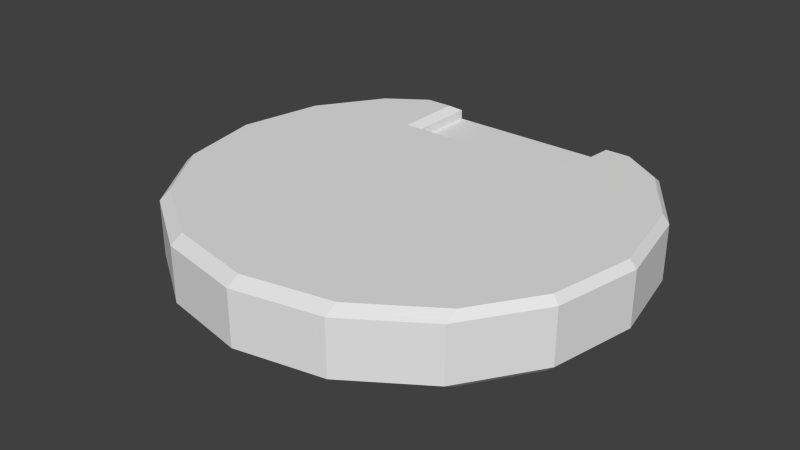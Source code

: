 # Source: audiolog.blend  (saved by Blender 2.76.0; exported with 4.5.12 LTS)
import bpy
from mathutils import Matrix  # noqa: F401  (used for matrix-valued properties, if any)

bpy.ops.wm.read_factory_settings(use_empty=True)
scene = bpy.context.scene
scene.name = 'Scene'

# ---- collections
col_collection_1 = bpy.data.collections.new('Collection 1'); scene.collection.children.link(col_collection_1)

# ---- world
world_world = bpy.data.worlds.new('World'); scene.world = world_world
world_world.color = (0.05088, 0.05088, 0.05088)
world_world.use_sun_shadow = False
world_world.sun_shadow_jitter_overblur = 0.0
world_world.cycles.sampling_method = 'MANUAL'
world_world.cycles.sample_map_resolution = 256

# ---- meshes
me_cylinder_753 = bpy.data.meshes.new('Cylinder.753')
me_cylinder_753.from_pydata([(0.001101, 0.1054, 0.03627), (0.06187, 0.1054, 0.03627), (0.1134, 0.0863, 0.03945), (0.1478, 0.03478, 0.03945), (0.1599, -0.02599, 0.03945), (0.1478, -0.08676, 0.03945), (0.1134, -0.1383, 0.03945), (0.06187, -0.1727, 0.03945), (0.001102, -0.1848, 0.03945), (-0.05967, -0.1727, 0.03945), (-0.1112, -0.1383, 0.03945), (-0.1456, -0.08676, 0.03945), (-0.1577, -0.02599, 0.03945), (-0.1456, 0.03478, 0.03945), (-0.1112, 0.0863, 0.03945), (-0.05967, 0.1054, 0.03627), (-0.08379, 0.1054, 0.03945), (-0.08379, -0.1566, 0.03945), (0.08431, -0.1578, 0.03945), (0.08431, 0.1054, 0.03945), (0.06187, 0.05236, 0.03627), (0.001102, 0.05236, 0.03627), (-0.05967, 0.05236, 0.03627), (0.03149, 0.1054, 0.03627), (0.03149, -0.1787, 0.03945), (0.03149, 0.05236, 0.03627), (-0.02928, -0.1787, 0.03945), (-0.02928, 0.1054, 0.03627), (-0.02928, 0.05236, 0.03627), (0.001101, 0.1054, 0.004753), (0.001102, 0.09846, -0.000247), (0.06187, 0.1054, 0.004753), (0.06187, 0.09846, -0.000247), (0.1134, 0.0863, 0.004753), (0.1134, 0.0794, -0.000247), (0.1478, 0.03478, 0.004753), (0.1425, 0.03582, -0.000247), (0.1548, -0.02599, -0.000247), (0.1599, -0.02599, 0.004753), (0.1478, -0.08676, 0.004753), (0.1431, -0.0848, -0.000247), (0.1134, -0.1383, 0.004753), (0.1134, -0.1293, -0.000247), (0.06187, -0.1727, 0.004753), (0.06187, -0.1637, -0.000247), (0.001102, -0.1848, 0.004753), (0.001102, -0.1758, -0.000247), (-0.05967, -0.1727, 0.004753), (-0.05967, -0.1637, -0.000247), (-0.1112, -0.1383, 0.004753), (-0.1112, -0.1293, -0.000247), (-0.1456, -0.08676, 0.004753), (-0.1409, -0.0848, -0.000247), (-0.1526, -0.02599, -0.000247), (-0.1577, -0.02599, 0.004753), (-0.1456, 0.03478, 0.004753), (-0.1403, 0.03582, -0.000247), (-0.1112, 0.0863, 0.004753), (-0.1112, 0.0794, -0.000247), (-0.05967, 0.1054, 0.004753), (-0.05967, 0.09846, -0.000247), (0.08431, 0.09846, -0.000247), (0.08431, 0.1054, 0.004753), (-0.08379, 0.09846, -0.000247), (-0.08379, 0.1054, 0.004753), (-0.08379, -0.1474, -0.000247), (-0.08379, -0.1564, 0.004753), (0.08431, -0.1487, -0.000247), (0.08431, -0.1577, 0.004753), (0.06187, 0.1054, 0.04303), (0.06687, 0.09846, 0.04803), (0.1134, 0.0863, 0.04303), (0.1134, 0.0794, 0.04803), (0.1425, 0.03582, 0.04803), (0.1478, 0.03478, 0.04303), (0.1548, -0.02599, 0.04803), (0.1599, -0.02599, 0.04303), (0.1431, -0.0848, 0.04803), (0.1478, -0.08676, 0.04303), (0.1134, -0.1293, 0.04803), (0.1134, -0.1383, 0.04303), (0.06187, -0.1727, 0.04303), (0.06187, -0.1637, 0.04803), (0.001102, -0.1848, 0.04303), (0.001102, -0.1758, 0.04803), (-0.05967, -0.1727, 0.04303), (-0.05967, -0.1637, 0.04803), (-0.1112, -0.1383, 0.04303), (-0.1112, -0.1293, 0.04803), (-0.1409, -0.0848, 0.04803), (-0.1456, -0.08676, 0.04303), (-0.1526, -0.02599, 0.04803), (-0.1577, -0.02599, 0.04303), (-0.1409, 0.03283, 0.04803), (-0.1456, 0.03478, 0.04303), (-0.1112, 0.0773, 0.04803), (-0.1112, 0.0863, 0.04303), (-0.06467, 0.09637, 0.04803), (-0.05967, 0.1054, 0.04303), (-0.08379, 0.09637, 0.04803), (-0.08379, 0.1054, 0.04303), (-0.08379, -0.1476, 0.04803), (-0.08379, -0.1566, 0.04303), (0.08431, -0.1488, 0.04803), (0.08431, -0.1578, 0.04303), (0.08431, 0.09846, 0.04803), (0.08431, 0.1054, 0.04303), (0.06187, 0.05236, 0.04303), (0.06187, 0.04736, 0.04803), (0.001102, 0.05236, 0.04303), (0.001102, 0.04736, 0.04803), (-0.06467, 0.04736, 0.04803), (-0.05967, 0.05236, 0.04303), (0.03149, 0.09846, -0.000247), (0.03149, 0.1054, 0.004753), (0.03149, -0.1697, -0.000247), (0.03149, -0.1787, 0.004753), (0.03149, -0.1697, 0.04803), (0.03149, -0.1787, 0.04303), (0.03149, 0.04736, 0.04803), (0.03149, 0.05236, 0.04303), (-0.02928, -0.1697, -0.000247), (-0.02928, -0.1787, 0.004753), (-0.02928, 0.09846, -0.000247), (-0.02928, 0.1054, 0.004753), (-0.02928, -0.1697, 0.04803), (-0.02928, -0.1787, 0.04303), (-0.02928, 0.04736, 0.04803), (-0.02928, 0.05236, 0.04303)], [], [(31, 1, 19, 62), (33, 2, 3, 35), (42, 34, 36, 40), (40, 36, 37), (39, 5, 6, 41), (41, 6, 18, 68), (43, 7, 24, 116), (45, 8, 26, 122), (47, 9, 17, 66), (49, 10, 11, 51), (58, 50, 52, 56), (56, 52, 53), (55, 13, 14, 57), (57, 14, 16, 64), (28, 22, 112, 128), (123, 30, 46, 121), (59, 15, 27, 124), (54, 12, 13, 55), (97, 99, 101, 86, 111), (8, 24, 118, 83), (32, 61, 67, 44), (64, 16, 15, 59), (63, 60, 48, 65), (68, 18, 7, 43), (38, 4, 5, 39), (113, 32, 44, 115), (23, 0, 21, 25), (24, 7, 81, 118), (27, 15, 22, 28), (15, 16, 100, 98), (73, 77, 75), (89, 93, 91), (22, 15, 98, 112), (67, 61, 34, 42), (35, 3, 4, 38), (51, 11, 12, 54), (63, 65, 50, 58), (30, 113, 115, 46), (62, 19, 2, 33), (60, 123, 121, 48), (110, 127, 125, 84), (13, 12, 92, 94), (127, 111, 86, 125), (5, 4, 76, 78), (1, 20, 107, 69), (72, 79, 77, 73), (2, 19, 106, 71), (88, 95, 93, 89), (10, 17, 102, 87), (11, 10, 87, 90), (9, 26, 126, 85), (105, 70, 108, 82, 103), (14, 13, 94, 96), (12, 11, 90, 92), (20, 25, 120, 107), (6, 5, 78, 80), (3, 2, 71, 74), (108, 119, 117, 82), (101, 99, 95, 88), (4, 3, 74, 76), (105, 103, 79, 72), (16, 14, 96, 100), (18, 6, 80, 104), (124, 27, 0, 29), (116, 24, 8, 45), (21, 28, 128, 109), (1, 23, 25, 20), (114, 23, 1, 31), (7, 18, 104, 81), (26, 8, 83, 126), (122, 26, 9, 47), (19, 1, 69, 106), (0, 27, 28, 21), (66, 17, 10, 49), (17, 9, 85, 102), (25, 21, 109, 120), (119, 110, 84, 117), (114, 31, 32, 113), (62, 33, 34, 61), (33, 35, 36, 34), (35, 38, 37, 36), (38, 39, 40, 37), (39, 41, 42, 40), (68, 43, 44, 67), (116, 45, 46, 115), (122, 47, 48, 121), (66, 49, 50, 65), (49, 51, 52, 50), (51, 54, 53, 52), (54, 55, 56, 53), (55, 57, 58, 56), (64, 59, 60, 63), (124, 29, 30, 123), (61, 32, 31, 62), (63, 58, 57, 64), (65, 48, 47, 66), (67, 42, 41, 68), (106, 69, 70, 105), (74, 71, 72, 73), (76, 74, 73, 75), (78, 76, 75, 77), (80, 78, 77, 79), (104, 80, 79, 103), (118, 81, 82, 117), (126, 83, 84, 125), (102, 85, 86, 101), (90, 87, 88, 89), (92, 90, 89, 91), (94, 92, 91, 93), (96, 94, 93, 95), (100, 96, 95, 99), (99, 97, 98, 100), (101, 88, 87, 102), (103, 82, 81, 104), (105, 72, 71, 106), (69, 107, 108, 70), (97, 111, 112, 98), (128, 112, 111, 127), (120, 109, 110, 119), (29, 114, 113, 30), (43, 116, 115, 44), (83, 118, 117, 84), (107, 120, 119, 108), (45, 122, 121, 46), (59, 124, 123, 60), (85, 126, 125, 86), (109, 128, 127, 110), (29, 0, 23, 114)])
_uv = me_cylinder_753.uv_layers.new(name='UVMap')
_uv.uv.foreach_set('vector', [0.2925, 0.9594, 0.2925, 0.9829, 0.2719, 0.9829, 0.2719, 0.9591, 0.8695, 0.02613, 0.8695, 0.09543, 0.8079, 0.09543, 0.8079, 0.02613, 0.8329, 0.3275, 0.8329, 0.9257, 0.9189, 0.8008, 0.9207, 0.455, 0.9207, 0.455, 0.9189, 0.8008, 0.9552, 0.6236, 0.6847, 0.02613, 0.6847, 0.09543, 0.6232, 0.09543, 0.6232, 0.02613, 0.6232, 0.02613, 0.6232, 0.09543, 0.5883, 0.09543, 0.5883, 0.02613, 0.5616, 0.02613, 0.5616, 0.09543, 0.5308, 0.09543, 0.5308, 0.02613, 0.5, 0.02613, 0.5, 0.09543, 0.4692, 0.09543, 0.4692, 0.02613, 0.4384, 0.02613, 0.4384, 0.09543, 0.4096, 0.09543, 0.4095, 0.02613, 0.3768, 0.02613, 0.3768, 0.09543, 0.3153, 0.09543, 0.3153, 0.02613, 0.1697, 0.9257, 0.1697, 0.3275, 0.08195, 0.455, 0.0837, 0.8008, 0.0837, 0.8008, 0.08195, 0.455, 0.0474, 0.6236, 0.1921, 0.02613, 0.1921, 0.09543, 0.1305, 0.09543, 0.1305, 0.02613, 0.1305, 0.02613, 0.1305, 0.09543, 0.09733, 0.09543, 0.09733, 0.02613, 0.5882, 0.8745, 0.6774, 0.8745, 0.6774, 0.8943, 0.5882, 0.8943, 0.4116, 0.9804, 0.5013, 0.9804, 0.5013, 0.1942, 0.4116, 0.2115, 0.4584, 0.9539, 0.4584, 0.9912, 0.3735, 0.9912, 0.3735, 0.9539, 0.2537, 0.02613, 0.2537, 0.09543, 0.1921, 0.09543, 0.1921, 0.02613, 0.3073, 0.9748, 0.2507, 0.9748, 0.2507, 0.2745, 0.322, 0.2283, 0.3073, 0.8341, 0.5, 0.09543, 0.5308, 0.09543, 0.5308, 0.09543, 0.5, 0.09543, 0.6808, 0.9804, 0.747, 0.9804, 0.747, 0.2718, 0.6808, 0.2288, 0.728, 0.9577, 0.728, 0.9897, 0.706, 0.9897, 0.706, 0.9582, 0.2506, 0.9804, 0.3218, 0.9804, 0.3218, 0.2288, 0.2506, 0.2756, 0.5883, 0.02613, 0.5883, 0.09543, 0.5616, 0.09543, 0.5616, 0.02613, 0.7463, 0.02613, 0.7463, 0.09543, 0.6847, 0.09543, 0.6847, 0.02613, 0.591, 0.9804, 0.6808, 0.9804, 0.6808, 0.2288, 0.591, 0.2115, 0.5916, 1.001, 0.5017, 1.001, 0.5017, 0.8485, 0.5916, 0.8485, 0.5308, 0.09543, 0.5616, 0.09543, 0.5616, 0.09543, 0.5308, 0.09543, 0.4119, 1.001, 0.322, 1.001, 0.322, 0.8485, 0.4119, 0.8485, 0.7062, 0.9733, 0.7282, 0.9733, 0.7282, 0.9733, 0.7062, 0.9733, 0.9199, 0.801, 0.9216, 0.4548, 0.9562, 0.6236, 0.08185, 0.4548, 0.08185, 0.7924, 0.04726, 0.6236, 0.3385, 0.8621, 0.3385, 0.9907, 0.3077, 0.9907, 0.3077, 0.8621, 0.747, 0.2718, 0.747, 0.9804, 0.8329, 0.9257, 0.8329, 0.3275, 0.8079, 0.02613, 0.8079, 0.09543, 0.7463, 0.09543, 0.7463, 0.02613, 0.3153, 0.02613, 0.3153, 0.09543, 0.2537, 0.09543, 0.2537, 0.02613, 0.2506, 0.9804, 0.2506, 0.2756, 0.1697, 0.3275, 0.1697, 0.9257, 0.5013, 0.9804, 0.591, 0.9804, 0.591, 0.2115, 0.5013, 0.1942, 0.9041, 0.02613, 0.9041, 0.09543, 0.8695, 0.09543, 0.8695, 0.02613, 0.3218, 0.9804, 0.4116, 0.9804, 0.4116, 0.2115, 0.3218, 0.2288, 0.5017, 0.8341, 0.4119, 0.8341, 0.4119, 0.211, 0.5017, 0.1936, 0.1921, 0.09543, 0.2537, 0.09543, 0.2537, 0.09543, 0.1921, 0.09543, 0.4119, 0.8341, 0.3073, 0.8341, 0.322, 0.2283, 0.4119, 0.211, 0.6847, 0.09543, 0.7463, 0.09543, 0.7463, 0.09543, 0.6847, 0.09543, 0.3385, 0.9907, 0.3385, 0.8621, 0.3077, 0.8621, 0.3077, 0.9907, 0.8338, 0.9261, 0.8338, 0.3271, 0.9216, 0.4548, 0.9199, 0.801, 0.8695, 0.09543, 0.9041, 0.09543, 0.9041, 0.09543, 0.8695, 0.09543, 0.1697, 0.3271, 0.1697, 0.9201, 0.08185, 0.7924, 0.08185, 0.4548, 0.3768, 0.09543, 0.4096, 0.09543, 0.4096, 0.09543, 0.3768, 0.09543, 0.3153, 0.09543, 0.3768, 0.09543, 0.3768, 0.09543, 0.3153, 0.09543, 0.4384, 0.09543, 0.4692, 0.09543, 0.4692, 0.09543, 0.4384, 0.09543, 0.7478, 0.9808, 0.6962, 0.9808, 0.6814, 0.8341, 0.6814, 0.2283, 0.7478, 0.2711, 0.1305, 0.09543, 0.1921, 0.09543, 0.1921, 0.09543, 0.1305, 0.09543, 0.2537, 0.09543, 0.3153, 0.09543, 0.3153, 0.09543, 0.2537, 0.09543, 0.3189, 0.8745, 0.4089, 0.8745, 0.4089, 0.8943, 0.3189, 0.8943, 0.6232, 0.09543, 0.6847, 0.09543, 0.6847, 0.09543, 0.6232, 0.09543, 0.8079, 0.09543, 0.8695, 0.09543, 0.8695, 0.09543, 0.8079, 0.09543, 0.6814, 0.8341, 0.5916, 0.8341, 0.5916, 0.211, 0.6814, 0.2283, 0.2507, 0.2745, 0.2507, 0.9748, 0.1697, 0.9201, 0.1697, 0.3271, 0.7463, 0.09543, 0.8079, 0.09543, 0.8079, 0.09543, 0.7463, 0.09543, 0.7478, 0.9808, 0.7478, 0.2711, 0.8338, 0.3271, 0.8338, 0.9261, 0.09733, 0.09543, 0.1305, 0.09543, 0.1305, 0.09543, 0.09733, 0.09543, 0.5883, 0.09543, 0.6232, 0.09543, 0.6232, 0.09543, 0.5883, 0.09543, 0.3691, 0.9539, 0.3691, 0.9912, 0.2842, 0.9912, 0.2842, 0.9539, 0.5308, 0.02613, 0.5308, 0.09543, 0.5, 0.09543, 0.5, 0.02613, 0.4979, 0.8745, 0.5882, 0.8745, 0.5882, 0.8943, 0.4979, 0.8943, 0.6814, 1.001, 0.5916, 1.001, 0.5916, 0.8485, 0.6814, 0.8485, 0.6282, 0.9563, 0.6282, 0.988, 0.5357, 0.988, 0.5357, 0.9563, 0.5616, 0.09543, 0.5883, 0.09543, 0.5883, 0.09543, 0.5616, 0.09543, 0.4692, 0.09543, 0.5, 0.09543, 0.5, 0.09543, 0.4692, 0.09543, 0.4692, 0.02613, 0.4692, 0.09543, 0.4384, 0.09543, 0.4384, 0.02613, 0.2719, 0.9665, 0.2925, 0.9665, 0.2925, 0.9665, 0.2719, 0.9665, 0.5017, 1.001, 0.4119, 1.001, 0.4119, 0.8485, 0.5017, 0.8485, 0.4095, 0.02613, 0.4096, 0.09543, 0.3768, 0.09543, 0.3768, 0.02613, 0.4096, 0.09543, 0.4384, 0.09543, 0.4384, 0.09543, 0.4096, 0.09543, 0.4089, 0.8745, 0.4979, 0.8745, 0.4979, 0.8943, 0.4089, 0.8943, 0.5916, 0.8341, 0.5017, 0.8341, 0.5017, 0.1936, 0.5916, 0.211, 0.587, 0.9991, 0.553, 0.9991, 0.553, 0.9883, 0.587, 0.9883, 0.9041, 0.02613, 0.8695, 0.02613, 0.8695, 0.01614, 0.9003, 0.01614, 0.8695, 0.02613, 0.8079, 0.02613, 0.8117, 0.01614, 0.8638, 0.01614, 0.8079, 0.02613, 0.7463, 0.02613, 0.7473, 0.01614, 0.8079, 0.01614, 0.7463, 0.02613, 0.6847, 0.02613, 0.6857, 0.01614, 0.7453, 0.01614, 0.6847, 0.02613, 0.6232, 0.02613, 0.6306, 0.01614, 0.6838, 0.01614, 0.5883, 0.02613, 0.5616, 0.02613, 0.5665, 0.01614, 0.5883, 0.01614, 0.5308, 0.02613, 0.5, 0.02613, 0.5017, 0.01614, 0.5308, 0.01614, 0.4692, 0.02613, 0.4384, 0.02613, 0.4384, 0.01614, 0.4675, 0.01614, 0.4095, 0.02613, 0.3768, 0.02613, 0.3768, 0.01614, 0.4046, 0.01614, 0.3768, 0.02613, 0.3153, 0.02613, 0.3162, 0.01614, 0.3694, 0.01614, 0.3153, 0.02613, 0.2537, 0.02613, 0.2547, 0.01614, 0.3143, 0.01614, 0.2537, 0.02613, 0.1921, 0.02613, 0.1921, 0.01614, 0.2527, 0.01614, 0.1921, 0.02613, 0.1305, 0.02613, 0.1362, 0.01614, 0.1883, 0.01614, 0.7282, 0.9724, 0.7062, 0.9733, 0.7062, 0.9625, 0.7282, 0.9625, 0.5725, 0.969, 0.5385, 0.969, 0.5385, 0.9581, 0.5725, 0.9581, 0.747, 0.9804, 0.6808, 0.9804, 0.6808, 0.9925, 0.747, 0.9925, 0.2506, 0.9804, 0.1697, 0.9257, 0.1697, 0.9455, 0.2506, 1.0, 0.2506, 0.2756, 0.3218, 0.2288, 0.3218, 0.203, 0.2506, 0.2498, 0.747, 0.2718, 0.8329, 0.3275, 0.8329, 0.3017, 0.747, 0.246, 0.2723, 0.955, 0.2929, 0.955, 0.2883, 0.955, 0.2723, 0.955, 0.8079, 0.09543, 0.8695, 0.09543, 0.8638, 0.09543, 0.8117, 0.09543, 0.7463, 0.09543, 0.8079, 0.09543, 0.8079, 0.09543, 0.7473, 0.09543, 0.6847, 0.09543, 0.7463, 0.09543, 0.7453, 0.09543, 0.6857, 0.09543, 0.6232, 0.09543, 0.6847, 0.09543, 0.6838, 0.09543, 0.6306, 0.09543, 0.5883, 0.09543, 0.6232, 0.09543, 0.6232, 0.09543, 0.5933, 0.09543, 0.5308, 0.09543, 0.5616, 0.09543, 0.5616, 0.09543, 0.5325, 0.09543, 0.4692, 0.09543, 0.5, 0.09543, 0.4983, 0.09543, 0.4692, 0.09543, 0.4096, 0.09543, 0.4384, 0.09543, 0.4335, 0.09543, 0.4096, 0.09543, 0.3153, 0.09543, 0.3768, 0.09543, 0.3694, 0.09543, 0.3162, 0.09543, 0.2537, 0.09543, 0.3153, 0.09543, 0.3143, 0.09543, 0.2547, 0.09543, 0.1921, 0.09543, 0.2537, 0.09543, 0.2527, 0.09543, 0.1931, 0.09543, 0.1305, 0.09543, 0.1921, 0.09543, 0.1911, 0.09543, 0.1379, 0.09543, 0.09733, 0.09543, 0.1305, 0.09543, 0.1305, 0.09543, 0.1024, 0.09543, 0.2507, 0.9748, 0.3073, 0.9748, 0.322, 0.991, 0.2507, 0.991, 0.2507, 0.2745, 0.1697, 0.3271, 0.1697, 0.3013, 0.2507, 0.2486, 0.7478, 0.2711, 0.6814, 0.2283, 0.6814, 0.2025, 0.7478, 0.2453, 0.7478, 0.9808, 0.8338, 0.9261, 0.8338, 0.9459, 0.7478, 1.001, 0.3077, 0.9907, 0.3077, 0.8621, 0.2849, 0.8621, 0.2849, 0.974, 0.3073, 0.9748, 0.3073, 0.8341, 0.322, 0.8485, 0.322, 1.001, 0.5882, 0.8943, 0.6774, 0.8943, 0.6774, 0.909, 0.5882, 0.909, 0.4089, 0.8943, 0.4979, 0.8943, 0.4979, 0.909, 0.4089, 0.909, 0.4609, 0.9703, 0.4269, 0.9703, 0.4269, 0.9594, 0.4609, 0.9594, 0.5616, 0.02613, 0.5308, 0.02613, 0.5325, 0.01614, 0.5616, 0.01614, 0.5, 0.09543, 0.5308, 0.09543, 0.5308, 0.09543, 0.5017, 0.09543, 0.3189, 0.8943, 0.4089, 0.8943, 0.4089, 0.909, 0.3189, 0.909, 0.5, 0.02613, 0.4692, 0.02613, 0.4692, 0.01614, 0.4983, 0.01614, 0.4461, 0.9783, 0.4121, 0.9783, 0.4121, 0.9674, 0.4461, 0.9674, 0.4384, 0.09543, 0.4692, 0.09543, 0.4675, 0.09543, 0.4384, 0.09543, 0.4979, 0.8943, 0.5882, 0.8943, 0.5882, 0.909, 0.4979, 0.909, 0.5012, 0.9615, 0.5012, 0.9933, 0.4088, 0.9933, 0.4088, 0.9615])
me_cylinder_753.use_remesh_preserve_volume = False
me_cylinder_753.use_remesh_preserve_attributes = False
me_cylinder_753.use_mirror_vertex_groups = False
me_cylinder_753.update()

# ---- objects
ob_audio_log1 = bpy.data.objects.new('audio_log1', me_cylinder_753)

# ---- transforms, parenting, visibility, modifiers, constraints
ob_audio_log1.location = (0.0, 0.0, 0.0)
ob_audio_log1.scale = (10.0, 10.0, 10.0)
ob_audio_log1.lineart.crease_threshold = 0.0

# ---- collection membership
col_collection_1.objects.link(ob_audio_log1)

# ---- scene / render settings (as saved in the file)
scene.frame_start = 1; scene.frame_end = 1; scene.frame_set(1)
scene.render.engine = 'BLENDER_EEVEE_NEXT'
scene.render.resolution_percentage = 50
scene.render.dither_intensity = 0.0
scene.cycles.use_denoising = False
scene.cycles.samples = 10
scene.cycles.sampling_pattern = 'TABULATED_SOBOL'
scene.cycles.light_sampling_threshold = 0.0
scene.cycles.use_adaptive_sampling = False
scene.cycles.use_light_tree = False
scene.cycles.blur_glossy = 0.0
scene.cycles.volume_bounces = 1
scene.cycles.pixel_filter_type = 'GAUSSIAN'
scene.cycles.sample_clamp_indirect = 0.0
scene.view_settings.view_transform = 'Standard'
bpy.context.view_layer.update()

# ---- added for rendering (the .blend has no active camera and no usable light): camera, sun
cam_auto = bpy.data.cameras.new('AutoCamera')
cam_auto.lens = 50.0
cam_auto.sensor_width = 36.0
cam_auto.clip_end = 1000.0
ob_auto_camera = bpy.data.objects.new('AutoCamera', cam_auto)
scene.collection.objects.link(ob_auto_camera)
ob_auto_camera.location = (4.01618, -5.20329, 3.44306)
ob_auto_camera.rotation_euler = (1.09748, -7.21219e-08, 0.694738)
scene.camera = ob_auto_camera
light_auto_sun = bpy.data.lights.new('AutoSun', 'SUN')
light_auto_sun.energy = 3.0
light_auto_sun.angle = 0.0523599
ob_auto_sun = bpy.data.objects.new('AutoSun', light_auto_sun)
scene.collection.objects.link(ob_auto_sun)
ob_auto_sun.rotation_euler = (0.872665, 0.174533, 0.523599)
bpy.context.view_layer.update()
